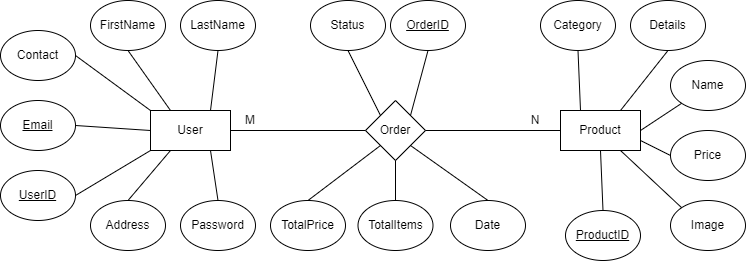

The diagram above was exported from draw.io. Its source (the exported page's mxGraphModel, read from the mxfile embedded in the PNG):
<mxGraphModel dx="1278" dy="579" grid="1" gridSize="10" guides="1" tooltips="1" connect="1" arrows="1" fold="1" page="1" pageScale="1" pageWidth="850" pageHeight="1100" math="0" shadow="0">
  <root>
    <mxCell id="0" />
    <mxCell id="1" parent="0" />
    <mxCell id="He8AT3e8HB35I0pW3K5y-1" value="User" style="rounded=0;whiteSpace=wrap;html=1;" vertex="1" parent="1">
      <mxGeometry x="210" y="250" width="80" height="40" as="geometry" />
    </mxCell>
    <mxCell id="He8AT3e8HB35I0pW3K5y-2" value="Product" style="rounded=0;whiteSpace=wrap;html=1;" vertex="1" parent="1">
      <mxGeometry x="620" y="250" width="80" height="40" as="geometry" />
    </mxCell>
    <mxCell id="He8AT3e8HB35I0pW3K5y-3" value="Order" style="rhombus;whiteSpace=wrap;html=1;" vertex="1" parent="1">
      <mxGeometry x="425" y="240" width="60" height="60" as="geometry" />
    </mxCell>
    <mxCell id="He8AT3e8HB35I0pW3K5y-4" value="LastName" style="ellipse;whiteSpace=wrap;html=1;" vertex="1" parent="1">
      <mxGeometry x="240" y="140" width="75" height="50" as="geometry" />
    </mxCell>
    <mxCell id="He8AT3e8HB35I0pW3K5y-5" value="FirstName" style="ellipse;whiteSpace=wrap;html=1;" vertex="1" parent="1">
      <mxGeometry x="150" y="140" width="75" height="50" as="geometry" />
    </mxCell>
    <mxCell id="He8AT3e8HB35I0pW3K5y-6" value="Contact" style="ellipse;whiteSpace=wrap;html=1;" vertex="1" parent="1">
      <mxGeometry x="60" y="170" width="75" height="50" as="geometry" />
    </mxCell>
    <mxCell id="He8AT3e8HB35I0pW3K5y-7" value="&lt;u&gt;Email&lt;/u&gt;" style="ellipse;whiteSpace=wrap;html=1;" vertex="1" parent="1">
      <mxGeometry x="60" y="240" width="75" height="50" as="geometry" />
    </mxCell>
    <mxCell id="He8AT3e8HB35I0pW3K5y-8" value="&lt;u&gt;UserID&lt;/u&gt;" style="ellipse;whiteSpace=wrap;html=1;" vertex="1" parent="1">
      <mxGeometry x="60" y="310" width="75" height="50" as="geometry" />
    </mxCell>
    <mxCell id="He8AT3e8HB35I0pW3K5y-9" value="Address" style="ellipse;whiteSpace=wrap;html=1;" vertex="1" parent="1">
      <mxGeometry x="150" y="340" width="75" height="50" as="geometry" />
    </mxCell>
    <mxCell id="He8AT3e8HB35I0pW3K5y-10" value="Password" style="ellipse;whiteSpace=wrap;html=1;" vertex="1" parent="1">
      <mxGeometry x="240" y="340" width="75" height="50" as="geometry" />
    </mxCell>
    <mxCell id="He8AT3e8HB35I0pW3K5y-11" value="Status" style="ellipse;whiteSpace=wrap;html=1;" vertex="1" parent="1">
      <mxGeometry x="370" y="140" width="75" height="50" as="geometry" />
    </mxCell>
    <mxCell id="He8AT3e8HB35I0pW3K5y-12" value="&lt;u&gt;OrderID&lt;/u&gt;" style="ellipse;whiteSpace=wrap;html=1;" vertex="1" parent="1">
      <mxGeometry x="450" y="140" width="75" height="50" as="geometry" />
    </mxCell>
    <mxCell id="He8AT3e8HB35I0pW3K5y-13" value="TotalPrice" style="ellipse;whiteSpace=wrap;html=1;" vertex="1" parent="1">
      <mxGeometry x="330" y="340" width="75" height="50" as="geometry" />
    </mxCell>
    <mxCell id="He8AT3e8HB35I0pW3K5y-14" value="TotalItems" style="ellipse;whiteSpace=wrap;html=1;" vertex="1" parent="1">
      <mxGeometry x="417.5" y="340" width="75" height="50" as="geometry" />
    </mxCell>
    <mxCell id="He8AT3e8HB35I0pW3K5y-15" value="Date" style="ellipse;whiteSpace=wrap;html=1;" vertex="1" parent="1">
      <mxGeometry x="510" y="340" width="75" height="50" as="geometry" />
    </mxCell>
    <mxCell id="He8AT3e8HB35I0pW3K5y-16" value="Category" style="ellipse;whiteSpace=wrap;html=1;" vertex="1" parent="1">
      <mxGeometry x="600" y="140" width="75" height="50" as="geometry" />
    </mxCell>
    <mxCell id="He8AT3e8HB35I0pW3K5y-17" value="Details" style="ellipse;whiteSpace=wrap;html=1;" vertex="1" parent="1">
      <mxGeometry x="690" y="140" width="75" height="50" as="geometry" />
    </mxCell>
    <mxCell id="He8AT3e8HB35I0pW3K5y-18" value="Name" style="ellipse;whiteSpace=wrap;html=1;" vertex="1" parent="1">
      <mxGeometry x="730" y="200" width="75" height="50" as="geometry" />
    </mxCell>
    <mxCell id="He8AT3e8HB35I0pW3K5y-20" value="Price" style="ellipse;whiteSpace=wrap;html=1;" vertex="1" parent="1">
      <mxGeometry x="730" y="270" width="75" height="50" as="geometry" />
    </mxCell>
    <mxCell id="He8AT3e8HB35I0pW3K5y-21" value="Image" style="ellipse;whiteSpace=wrap;html=1;" vertex="1" parent="1">
      <mxGeometry x="730" y="340" width="75" height="50" as="geometry" />
    </mxCell>
    <mxCell id="He8AT3e8HB35I0pW3K5y-22" value="&lt;u&gt;ProductID&lt;/u&gt;" style="ellipse;whiteSpace=wrap;html=1;" vertex="1" parent="1">
      <mxGeometry x="625" y="350" width="75" height="50" as="geometry" />
    </mxCell>
    <mxCell id="He8AT3e8HB35I0pW3K5y-23" value="" style="endArrow=none;html=1;rounded=0;exitX=0.5;exitY=1;exitDx=0;exitDy=0;entryX=0.75;entryY=0;entryDx=0;entryDy=0;" edge="1" parent="1" source="He8AT3e8HB35I0pW3K5y-4" target="He8AT3e8HB35I0pW3K5y-1">
      <mxGeometry width="50" height="50" relative="1" as="geometry">
        <mxPoint x="480" y="320" as="sourcePoint" />
        <mxPoint x="530" y="270" as="targetPoint" />
      </mxGeometry>
    </mxCell>
    <mxCell id="He8AT3e8HB35I0pW3K5y-24" value="" style="endArrow=none;html=1;rounded=0;exitX=0.5;exitY=1;exitDx=0;exitDy=0;entryX=0.25;entryY=0;entryDx=0;entryDy=0;" edge="1" parent="1" source="He8AT3e8HB35I0pW3K5y-5" target="He8AT3e8HB35I0pW3K5y-1">
      <mxGeometry width="50" height="50" relative="1" as="geometry">
        <mxPoint x="480" y="320" as="sourcePoint" />
        <mxPoint x="530" y="270" as="targetPoint" />
      </mxGeometry>
    </mxCell>
    <mxCell id="He8AT3e8HB35I0pW3K5y-25" value="" style="endArrow=none;html=1;rounded=0;exitX=1;exitY=0.5;exitDx=0;exitDy=0;entryX=0;entryY=0;entryDx=0;entryDy=0;" edge="1" parent="1" source="He8AT3e8HB35I0pW3K5y-6" target="He8AT3e8HB35I0pW3K5y-1">
      <mxGeometry width="50" height="50" relative="1" as="geometry">
        <mxPoint x="480" y="320" as="sourcePoint" />
        <mxPoint x="530" y="270" as="targetPoint" />
      </mxGeometry>
    </mxCell>
    <mxCell id="He8AT3e8HB35I0pW3K5y-26" value="" style="endArrow=none;html=1;rounded=0;exitX=1;exitY=0.5;exitDx=0;exitDy=0;entryX=0;entryY=0.5;entryDx=0;entryDy=0;" edge="1" parent="1" source="He8AT3e8HB35I0pW3K5y-7" target="He8AT3e8HB35I0pW3K5y-1">
      <mxGeometry width="50" height="50" relative="1" as="geometry">
        <mxPoint x="145" y="205" as="sourcePoint" />
        <mxPoint x="220" y="260" as="targetPoint" />
      </mxGeometry>
    </mxCell>
    <mxCell id="He8AT3e8HB35I0pW3K5y-27" value="" style="endArrow=none;html=1;rounded=0;exitX=1;exitY=0.5;exitDx=0;exitDy=0;entryX=0;entryY=1;entryDx=0;entryDy=0;" edge="1" parent="1" source="He8AT3e8HB35I0pW3K5y-8" target="He8AT3e8HB35I0pW3K5y-1">
      <mxGeometry width="50" height="50" relative="1" as="geometry">
        <mxPoint x="145" y="275" as="sourcePoint" />
        <mxPoint x="220" y="280" as="targetPoint" />
      </mxGeometry>
    </mxCell>
    <mxCell id="He8AT3e8HB35I0pW3K5y-28" value="" style="endArrow=none;html=1;rounded=0;exitX=0.5;exitY=0;exitDx=0;exitDy=0;entryX=0.25;entryY=1;entryDx=0;entryDy=0;" edge="1" parent="1" source="He8AT3e8HB35I0pW3K5y-9" target="He8AT3e8HB35I0pW3K5y-1">
      <mxGeometry width="50" height="50" relative="1" as="geometry">
        <mxPoint x="145" y="345" as="sourcePoint" />
        <mxPoint x="220" y="300" as="targetPoint" />
      </mxGeometry>
    </mxCell>
    <mxCell id="He8AT3e8HB35I0pW3K5y-29" value="" style="endArrow=none;html=1;rounded=0;exitX=0.5;exitY=0;exitDx=0;exitDy=0;entryX=0.75;entryY=1;entryDx=0;entryDy=0;" edge="1" parent="1" source="He8AT3e8HB35I0pW3K5y-10" target="He8AT3e8HB35I0pW3K5y-1">
      <mxGeometry width="50" height="50" relative="1" as="geometry">
        <mxPoint x="197.5" y="350" as="sourcePoint" />
        <mxPoint x="240" y="300" as="targetPoint" />
      </mxGeometry>
    </mxCell>
    <mxCell id="He8AT3e8HB35I0pW3K5y-30" value="" style="endArrow=none;html=1;rounded=0;exitX=0;exitY=0.5;exitDx=0;exitDy=0;entryX=1;entryY=0.5;entryDx=0;entryDy=0;" edge="1" parent="1" source="He8AT3e8HB35I0pW3K5y-3" target="He8AT3e8HB35I0pW3K5y-1">
      <mxGeometry width="50" height="50" relative="1" as="geometry">
        <mxPoint x="287.5" y="350" as="sourcePoint" />
        <mxPoint x="280" y="300" as="targetPoint" />
      </mxGeometry>
    </mxCell>
    <mxCell id="He8AT3e8HB35I0pW3K5y-31" value="" style="endArrow=none;html=1;rounded=0;exitX=0;exitY=0.5;exitDx=0;exitDy=0;entryX=1;entryY=0.5;entryDx=0;entryDy=0;" edge="1" parent="1" source="He8AT3e8HB35I0pW3K5y-2" target="He8AT3e8HB35I0pW3K5y-3">
      <mxGeometry width="50" height="50" relative="1" as="geometry">
        <mxPoint x="435" y="280" as="sourcePoint" />
        <mxPoint x="300" y="280" as="targetPoint" />
      </mxGeometry>
    </mxCell>
    <mxCell id="He8AT3e8HB35I0pW3K5y-32" value="" style="endArrow=none;html=1;rounded=0;exitX=0;exitY=0;exitDx=0;exitDy=0;entryX=0.5;entryY=1;entryDx=0;entryDy=0;" edge="1" parent="1" source="He8AT3e8HB35I0pW3K5y-3" target="He8AT3e8HB35I0pW3K5y-11">
      <mxGeometry width="50" height="50" relative="1" as="geometry">
        <mxPoint x="630" y="280" as="sourcePoint" />
        <mxPoint x="495" y="280" as="targetPoint" />
      </mxGeometry>
    </mxCell>
    <mxCell id="He8AT3e8HB35I0pW3K5y-33" value="" style="endArrow=none;html=1;rounded=0;exitX=1;exitY=0;exitDx=0;exitDy=0;entryX=0.5;entryY=1;entryDx=0;entryDy=0;" edge="1" parent="1" source="He8AT3e8HB35I0pW3K5y-3" target="He8AT3e8HB35I0pW3K5y-12">
      <mxGeometry width="50" height="50" relative="1" as="geometry">
        <mxPoint x="450" y="265" as="sourcePoint" />
        <mxPoint x="417.5" y="200" as="targetPoint" />
      </mxGeometry>
    </mxCell>
    <mxCell id="He8AT3e8HB35I0pW3K5y-34" value="" style="endArrow=none;html=1;rounded=0;exitX=0.5;exitY=1;exitDx=0;exitDy=0;entryX=0.5;entryY=0;entryDx=0;entryDy=0;" edge="1" parent="1" source="He8AT3e8HB35I0pW3K5y-3" target="He8AT3e8HB35I0pW3K5y-14">
      <mxGeometry width="50" height="50" relative="1" as="geometry">
        <mxPoint x="480" y="265" as="sourcePoint" />
        <mxPoint x="497.5" y="200" as="targetPoint" />
      </mxGeometry>
    </mxCell>
    <mxCell id="He8AT3e8HB35I0pW3K5y-35" value="" style="endArrow=none;html=1;rounded=0;exitX=0;exitY=1;exitDx=0;exitDy=0;entryX=0.5;entryY=0;entryDx=0;entryDy=0;" edge="1" parent="1" source="He8AT3e8HB35I0pW3K5y-3" target="He8AT3e8HB35I0pW3K5y-13">
      <mxGeometry width="50" height="50" relative="1" as="geometry">
        <mxPoint x="465" y="310" as="sourcePoint" />
        <mxPoint x="465" y="350" as="targetPoint" />
      </mxGeometry>
    </mxCell>
    <mxCell id="He8AT3e8HB35I0pW3K5y-36" value="" style="endArrow=none;html=1;rounded=0;exitX=1;exitY=1;exitDx=0;exitDy=0;entryX=0.5;entryY=0;entryDx=0;entryDy=0;" edge="1" parent="1" source="He8AT3e8HB35I0pW3K5y-3" target="He8AT3e8HB35I0pW3K5y-15">
      <mxGeometry width="50" height="50" relative="1" as="geometry">
        <mxPoint x="450" y="295" as="sourcePoint" />
        <mxPoint x="377.5" y="350" as="targetPoint" />
      </mxGeometry>
    </mxCell>
    <mxCell id="He8AT3e8HB35I0pW3K5y-37" value="" style="endArrow=none;html=1;rounded=0;exitX=0.5;exitY=1;exitDx=0;exitDy=0;entryX=0.5;entryY=0;entryDx=0;entryDy=0;" edge="1" parent="1" source="He8AT3e8HB35I0pW3K5y-2" target="He8AT3e8HB35I0pW3K5y-22">
      <mxGeometry width="50" height="50" relative="1" as="geometry">
        <mxPoint x="480" y="295" as="sourcePoint" />
        <mxPoint x="557.5" y="350" as="targetPoint" />
      </mxGeometry>
    </mxCell>
    <mxCell id="He8AT3e8HB35I0pW3K5y-38" value="" style="endArrow=none;html=1;rounded=0;exitX=0.75;exitY=1;exitDx=0;exitDy=0;entryX=0;entryY=0;entryDx=0;entryDy=0;" edge="1" parent="1" source="He8AT3e8HB35I0pW3K5y-2" target="He8AT3e8HB35I0pW3K5y-21">
      <mxGeometry width="50" height="50" relative="1" as="geometry">
        <mxPoint x="670" y="300" as="sourcePoint" />
        <mxPoint x="687.5" y="360" as="targetPoint" />
      </mxGeometry>
    </mxCell>
    <mxCell id="He8AT3e8HB35I0pW3K5y-39" value="" style="endArrow=none;html=1;rounded=0;exitX=1;exitY=0.75;exitDx=0;exitDy=0;entryX=0;entryY=0.5;entryDx=0;entryDy=0;" edge="1" parent="1" source="He8AT3e8HB35I0pW3K5y-2" target="He8AT3e8HB35I0pW3K5y-20">
      <mxGeometry width="50" height="50" relative="1" as="geometry">
        <mxPoint x="690" y="300" as="sourcePoint" />
        <mxPoint x="751.1620519852027" y="357.204089179191" as="targetPoint" />
      </mxGeometry>
    </mxCell>
    <mxCell id="He8AT3e8HB35I0pW3K5y-40" value="" style="endArrow=none;html=1;rounded=0;exitX=1;exitY=0.5;exitDx=0;exitDy=0;entryX=0;entryY=1;entryDx=0;entryDy=0;" edge="1" parent="1" source="He8AT3e8HB35I0pW3K5y-2" target="He8AT3e8HB35I0pW3K5y-18">
      <mxGeometry width="50" height="50" relative="1" as="geometry">
        <mxPoint x="710" y="290" as="sourcePoint" />
        <mxPoint x="740" y="305" as="targetPoint" />
      </mxGeometry>
    </mxCell>
    <mxCell id="He8AT3e8HB35I0pW3K5y-41" value="" style="endArrow=none;html=1;rounded=0;exitX=0.75;exitY=0;exitDx=0;exitDy=0;entryX=0.5;entryY=1;entryDx=0;entryDy=0;" edge="1" parent="1" source="He8AT3e8HB35I0pW3K5y-2" target="He8AT3e8HB35I0pW3K5y-17">
      <mxGeometry width="50" height="50" relative="1" as="geometry">
        <mxPoint x="710" y="280" as="sourcePoint" />
        <mxPoint x="751.1620519852027" y="252.795910820809" as="targetPoint" />
      </mxGeometry>
    </mxCell>
    <mxCell id="He8AT3e8HB35I0pW3K5y-42" value="" style="endArrow=none;html=1;rounded=0;exitX=0.25;exitY=0;exitDx=0;exitDy=0;entryX=0.5;entryY=1;entryDx=0;entryDy=0;" edge="1" parent="1" source="He8AT3e8HB35I0pW3K5y-2" target="He8AT3e8HB35I0pW3K5y-16">
      <mxGeometry width="50" height="50" relative="1" as="geometry">
        <mxPoint x="690" y="260" as="sourcePoint" />
        <mxPoint x="737.5" y="200" as="targetPoint" />
      </mxGeometry>
    </mxCell>
    <mxCell id="He8AT3e8HB35I0pW3K5y-43" value="M" style="text;html=1;strokeColor=none;fillColor=none;align=center;verticalAlign=middle;whiteSpace=wrap;rounded=0;" vertex="1" parent="1">
      <mxGeometry x="280" y="240" width="60" height="40" as="geometry" />
    </mxCell>
    <mxCell id="He8AT3e8HB35I0pW3K5y-44" value="N" style="text;html=1;strokeColor=none;fillColor=none;align=center;verticalAlign=middle;whiteSpace=wrap;rounded=0;" vertex="1" parent="1">
      <mxGeometry x="565" y="240" width="60" height="40" as="geometry" />
    </mxCell>
  </root>
</mxGraphModel>